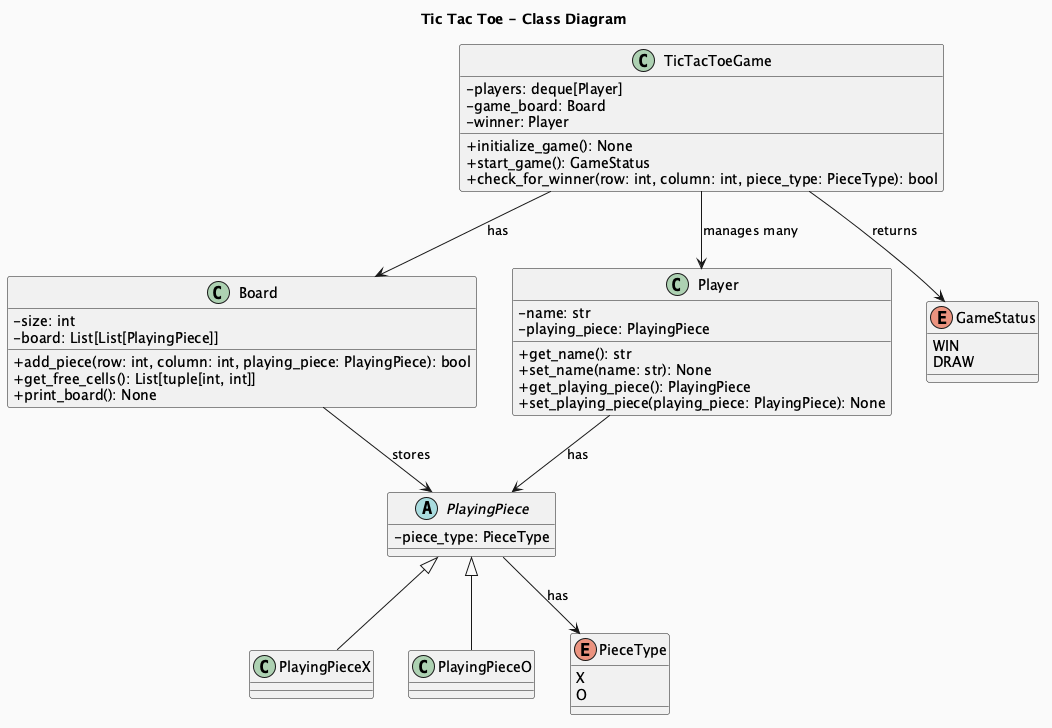

The diagram above was rendered by PlantUML. Its source (embedded in the PNG):
@startuml TicTacToe
skinparam classAttributeIconSize 0
skinparam backgroundColor #FAFAFA
title Tic Tac Toe - Class Diagram

class TicTacToeGame {
  - players: deque[Player]
  - game_board: Board
  - winner: Player
  + initialize_game(): None
  + start_game(): GameStatus
  + check_for_winner(row: int, column: int, piece_type: PieceType): bool
}

class Board {
  - size: int
  - board: List[List[PlayingPiece]]
  + add_piece(row: int, column: int, playing_piece: PlayingPiece): bool
  + get_free_cells(): List[tuple[int, int]]
  + print_board(): None
}

class Player {
  - name: str
  - playing_piece: PlayingPiece
  + get_name(): str
  + set_name(name: str): None
  + get_playing_piece(): PlayingPiece
  + set_playing_piece(playing_piece: PlayingPiece): None
}

abstract class PlayingPiece {
  - piece_type: PieceType
}

class PlayingPieceX {
}

class PlayingPieceO {
}

enum PieceType {
  X
  O
}

enum GameStatus {
  WIN
  DRAW
}

TicTacToeGame --> Board : has
TicTacToeGame --> Player : manages many
Player --> PlayingPiece : has
PlayingPiece <|-- PlayingPieceX
PlayingPiece <|-- PlayingPieceO
PlayingPiece --> PieceType : has
Board --> PlayingPiece : stores
TicTacToeGame --> GameStatus : returns
@enduml